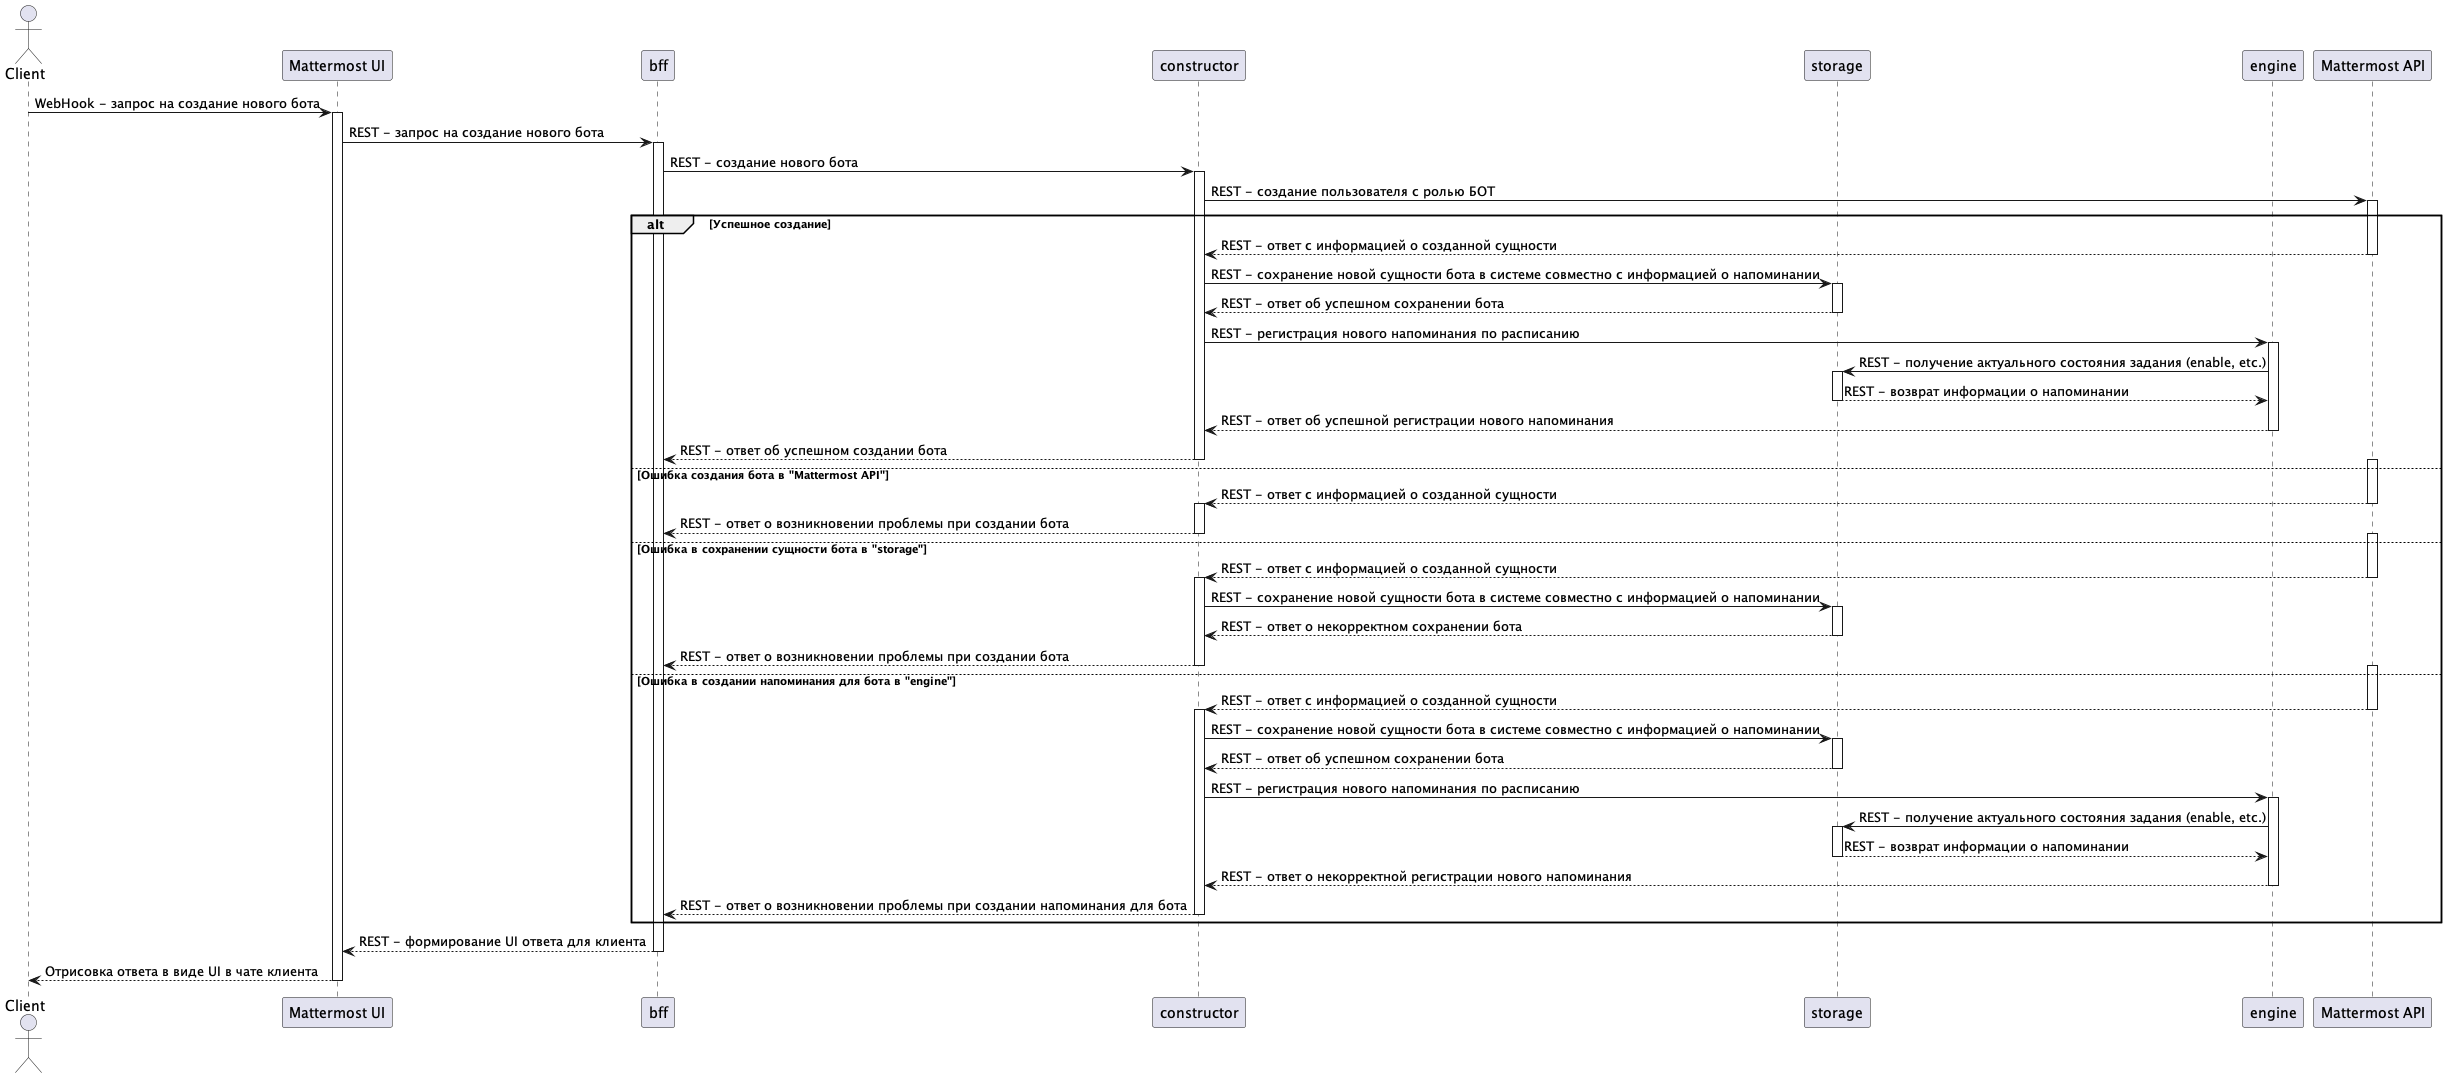

The diagram above was rendered by PlantUML. Its source (embedded in the PNG):
@startuml
actor "Client" as  usr
participant "Mattermost UI" as in
participant "bff" as bff
participant "constructor" as cnr
participant "storage" as str
participant "engine" as eng
participant "Mattermost API" as out

usr -> in : WebHook - запрос на создание нового бота
activate in
    in -> bff : REST - запрос на создание нового бота
    activate bff
        bff -> cnr : REST - создание нового бота
        activate cnr
            cnr -> out : REST - создание пользователя с ролью БОТ
            activate out
    alt Успешное создание
            out --> cnr : REST - ответ с информацией о созданной сущности
            deactivate out
            cnr -> str : REST - сохранение новой сущности бота в системе совместно с информацией о напоминании
            activate str
            str --> cnr : REST - ответ об успешном сохранении бота
            deactivate str
            cnr -> eng : REST - регистрация нового напоминания по расписанию
            activate eng
                eng -> str : REST - получение актуального состояния задания (enable, etc.)
                activate str
                str --> eng : REST - возврат информации о напоминании
                deactivate str
            eng --> cnr : REST - ответ об успешной регистрации нового напоминания
            deactivate eng
        cnr --> bff : REST - ответ об успешном создании бота
        deactivate cnr
    else Ошибка создания бота в "Mattermost API"
            activate out
            out --> cnr : REST - ответ с информацией о созданной сущности
            deactivate out
         activate cnr
         cnr --> bff : REST - ответ о возникновении проблемы при создании бота
         deactivate cnr
    else Ошибка в сохранении сущности бота в "storage"
            activate out
            out --> cnr : REST - ответ с информацией о созданной сущности
            deactivate out
            activate cnr
            cnr -> str : REST - сохранение новой сущности бота в системе совместно с информацией о напоминании
            activate str
            str --> cnr : REST - ответ о некорректном сохранении бота
            deactivate str
         cnr --> bff : REST - ответ о возникновении проблемы при создании бота
         deactivate cnr
    else Ошибка в создании напоминания для бота в "engine"
            activate out
            out --> cnr : REST - ответ с информацией о созданной сущности
            deactivate out
            activate cnr
            cnr -> str : REST - сохранение новой сущности бота в системе совместно с информацией о напоминании
            activate str
            str --> cnr : REST - ответ об успешном сохранении бота
            deactivate str
            cnr -> eng : REST - регистрация нового напоминания по расписанию
            activate eng
                eng -> str : REST - получение актуального состояния задания (enable, etc.)
                activate str
                str --> eng : REST - возврат информации о напоминании
                deactivate str
            eng --> cnr : REST - ответ о некорректной регистрации нового напоминания
            deactivate eng
        cnr --> bff : REST - ответ о возникновении проблемы при создании напоминания для бота
        deactivate cnr
    end
    bff --> in : REST - формирование UI ответа для клиента
    deactivate bff
in --> usr : Отрисовка ответа в виде UI в чате клиента
deactivate in

@enduml